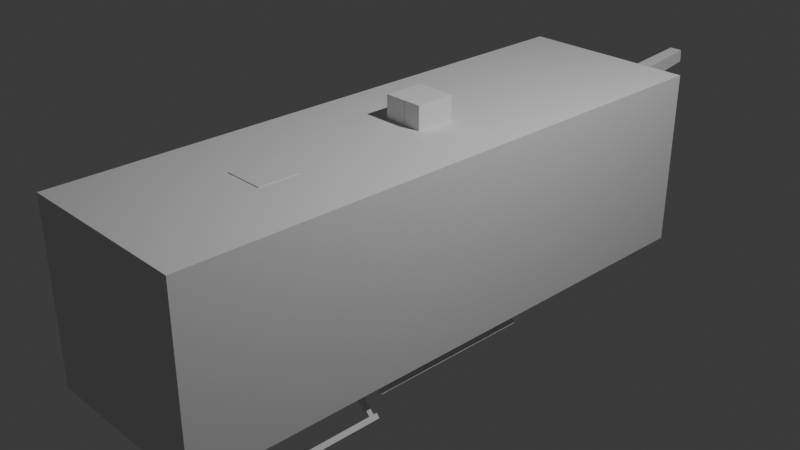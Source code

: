 # Source: helicopter_placeholder1.blend  (saved by Blender 4.0.36; exported with 4.5.12 LTS)
import bpy
from mathutils import Matrix  # noqa: F401  (used for matrix-valued properties, if any)

bpy.ops.wm.read_factory_settings(use_empty=True)
scene = bpy.context.scene
scene.name = 'Scene'

# ---- collections
col_collection = bpy.data.collections.new('Collection'); scene.collection.children.link(col_collection)
col_heli1 = bpy.data.collections.new('heli1'); col_collection.children.link(col_heli1)

# ---- world
world_world = bpy.data.worlds.new('World'); scene.world = world_world
world_world.use_nodes = True; world_world.node_tree.nodes.clear()
_N = world_world.node_tree.nodes; _L = world_world.node_tree.links
n0 = _N.new('ShaderNodeOutputWorld'); n0.name = 'World Output'; n0.location = (300, 300)
n1 = _N.new('ShaderNodeBackground'); n1.name = 'Background'; n1.location = (10, 300)
n1.inputs[0].default_value = (0.05088, 0.05088, 0.05088, 1.0)
_L.new(n1.outputs[0], n0.inputs[0])
n0.is_active_output = True
world_world.color = (0.05088, 0.05088, 0.05088)
world_world.use_sun_shadow = False
world_world.sun_shadow_jitter_overblur = 0.0

# ---- cameras
cam_camera = bpy.data.cameras.new('Camera')
cam_camera.clip_end = 100.0
cam_camera.ortho_scale = 7.314

# ---- lights
light_light = bpy.data.lights.new('Light', 'POINT')
light_light.transmission_factor = 0.0
light_light.use_soft_falloff = False
light_light.energy = 1000.0
light_light.shadow_soft_size = 0.1
light_light.shadow_maximum_resolution = 0.006
light_light.use_absolute_resolution = True

# ---- meshes
me_cube_001 = bpy.data.meshes.new('Cube.001')
me_cube_001.from_pydata([(-1.0, -3.289, -1.0), (-1.0, -3.289, 1.0), (-1.0, 3.289, -1.0), (-1.0, 3.289, 1.0), (1.0, -3.289, -1.0), (1.0, -3.289, 1.0), (1.0, 3.289, -1.0), (1.0, 3.289, 1.0)], [], [(0, 1, 3, 2), (2, 3, 7, 6), (6, 7, 5, 4), (4, 5, 1, 0), (2, 6, 4, 0), (7, 3, 1, 5)])
_uv = me_cube_001.uv_layers.new(name='UVMap')
_uv.uv.foreach_set('vector', [0.375, 0.0, 0.625, 0.0, 0.625, 0.25, 0.375, 0.25, 0.375, 0.25, 0.625, 0.25, 0.625, 0.5, 0.375, 0.5, 0.375, 0.5, 0.625, 0.5, 0.625, 0.75, 0.375, 0.75, 0.375, 0.75, 0.625, 0.75, 0.625, 1.0, 0.375, 1.0, 0.125, 0.5, 0.375, 0.5, 0.375, 0.75, 0.125, 0.75, 0.625, 0.5, 0.875, 0.5, 0.875, 0.75, 0.625, 0.75])
me_cube_001.update()
me_cylinder_001 = bpy.data.meshes.new('Cylinder.001')
me_cylinder_001.from_pydata([(-25.73, -14.45, -10.81), (-25.73, 11.91, -10.81), (19.63, -14.45, -10.81), (19.63, 11.91, -10.81), (-25.73, -14.45, 10.81), (-25.73, 11.91, 10.81), (19.63, -14.45, 10.81), (19.63, 11.91, 10.81), (14.12, 1.525, -3.111), (13.55, 7.72, -3.111), (91.72, 11.92, -1.404), (91.47, 14.72, -1.404), (14.12, 1.525, 3.111), (13.55, 7.72, 3.111), (91.72, 11.92, 1.404), (91.47, 14.72, 1.404), (0.9713, 8.282, -4.313), (0.9713, 24.37, -4.313), (9.597, 8.282, -4.313), (9.597, 24.37, -4.313), (0.9713, 8.282, 4.313), (0.9713, 24.37, 4.313), (9.597, 8.282, 4.313), (9.597, 24.37, 4.313)], [], [(0, 1, 3, 2), (2, 3, 7, 6), (6, 7, 5, 4), (4, 5, 1, 0), (2, 6, 4, 0), (7, 3, 1, 5), (8, 9, 11, 10), (10, 11, 15, 14), (14, 15, 13, 12), (12, 13, 9, 8), (10, 14, 12, 8), (15, 11, 9, 13), (16, 17, 19, 18), (18, 19, 23, 22), (22, 23, 21, 20), (20, 21, 17, 16), (18, 22, 20, 16), (23, 19, 17, 21)])
_uv = me_cylinder_001.uv_layers.new(name='UVMap')
_uv.uv.foreach_set('vector', [0.375, 0.0, 0.625, 0.0, 0.625, 0.25, 0.375, 0.25, 0.375, 0.25, 0.625, 0.25, 0.625, 0.5, 0.375, 0.5, 0.375, 0.5, 0.625, 0.5, 0.625, 0.75, 0.375, 0.75, 0.375, 0.75, 0.625, 0.75, 0.625, 1.0, 0.375, 1.0, 0.125, 0.5, 0.375, 0.5, 0.375, 0.75, 0.125, 0.75, 0.625, 0.5, 0.875, 0.5, 0.875, 0.75, 0.625, 0.75, 0.375, 0.0, 0.625, 0.0, 0.625, 0.25, 0.375, 0.25, 0.375, 0.25, 0.625, 0.25, 0.625, 0.5, 0.375, 0.5, 0.375, 0.5, 0.625, 0.5, 0.625, 0.75, 0.375, 0.75, 0.375, 0.75, 0.625, 0.75, 0.625, 1.0, 0.375, 1.0, 0.125, 0.5, 0.375, 0.5, 0.375, 0.75, 0.125, 0.75, 0.625, 0.5, 0.875, 0.5, 0.875, 0.75, 0.625, 0.75, 0.375, 0.0, 0.625, 0.0, 0.625, 0.25, 0.375, 0.25, 0.375, 0.25, 0.625, 0.25, 0.625, 0.5, 0.375, 0.5, 0.375, 0.5, 0.625, 0.5, 0.625, 0.75, 0.375, 0.75, 0.375, 0.75, 0.625, 0.75, 0.625, 1.0, 0.375, 1.0, 0.125, 0.5, 0.375, 0.5, 0.375, 0.75, 0.125, 0.75, 0.625, 0.5, 0.875, 0.5, 0.875, 0.75, 0.625, 0.75])
me_cylinder_001.update()
me_cube_006 = bpy.data.meshes.new('Cube.006')
me_cube_006.from_pydata([(-0.5625, -1.331, -0.7473), (-0.5625, -1.331, 0.616), (-0.5625, 1.015, -0.7473), (-0.5625, 1.015, 0.616), (0.5555, -1.331, -0.7473), (0.5555, -1.331, 0.616), (0.5555, 1.015, -0.7473), (0.5555, 1.015, 0.616), (-0.1644, 0.7303, 0.07888), (-0.1644, 0.7007, 0.3993), (-0.07615, 4.744, 0.6164), (-0.07615, 4.731, 0.7611), (0.1574, 0.7303, 0.07888), (0.1574, 0.7007, 0.3993), (0.06912, 4.744, 0.6164), (0.06912, 4.731, 0.7611), (-0.2266, 0.05024, 0.4284), (-0.2266, 0.05024, 1.261), (-0.2266, 0.4964, 0.4284), (-0.2266, 0.4964, 1.261), (0.2196, 0.05024, 0.4284), (0.2196, 0.05024, 1.261), (0.2196, 0.4964, 0.4284), (0.2196, 0.4964, 1.261), (0.9125, -0.5935, -1.163), (0.4376, -0.5935, -0.6977), (0.9125, -0.5434, -1.163), (0.4376, -0.5434, -0.6977), (0.9472, -0.5935, -1.127), (0.4723, -0.5935, -0.6616), (0.9472, -0.5434, -1.127), (0.4723, -0.5434, -0.6616), (0.8717, -0.5935, -1.124), (0.8717, -0.5434, -1.124), (0.9064, -0.5434, -1.088), (0.9064, -0.5935, -1.088), (0.8717, 0.7648, -1.124), (0.9125, 0.7648, -1.163), (0.9472, 0.7648, -1.127), (0.9064, 0.7648, -1.088), (0.9064, -1.123, -1.088), (0.9472, -1.123, -1.127), (0.9125, -1.123, -1.163), (0.8717, -1.123, -1.124), (0.9064, 0.6736, -1.088), (0.8717, 0.6736, -1.124), (0.9125, 0.6736, -1.163), (0.9472, 0.6736, -1.127), (0.9064, 0.7254, -1.088), (0.9472, 0.7254, -1.127), (0.8717, 0.7254, -1.124), (0.9125, 0.7254, -1.163), (0.4409, 0.7254, -0.7008), (0.4409, 0.6736, -0.7008), (0.4756, 0.6736, -0.6648), (0.4756, 0.7254, -0.6648), (-0.9195, -0.5935, -1.163), (-0.4446, -0.5935, -0.6977), (-0.9195, -0.5434, -1.163), (-0.4446, -0.5434, -0.6977), (-0.9542, -0.5935, -1.127), (-0.4793, -0.5935, -0.6616), (-0.9542, -0.5434, -1.127), (-0.4793, -0.5434, -0.6616), (-0.8787, -0.5935, -1.124), (-0.8787, -0.5434, -1.124), (-0.9134, -0.5434, -1.088), (-0.9134, -0.5935, -1.088), (-0.8787, 0.7648, -1.124), (-0.9195, 0.7648, -1.163), (-0.9542, 0.7648, -1.127), (-0.9134, 0.7648, -1.088), (-0.9134, -1.123, -1.088), (-0.9542, -1.123, -1.127), (-0.9195, -1.123, -1.163), (-0.8787, -1.123, -1.124), (-0.9134, 0.6736, -1.088), (-0.8787, 0.6736, -1.124), (-0.9195, 0.6736, -1.163), (-0.9542, 0.6736, -1.127), (-0.9134, 0.7254, -1.088), (-0.9542, 0.7254, -1.127), (-0.8787, 0.7254, -1.124), (-0.9195, 0.7254, -1.163), (-0.4479, 0.7254, -0.7008), (-0.4479, 0.6736, -0.7008), (-0.4826, 0.6736, -0.6648), (-0.4826, 0.7254, -0.6648)], [], [(0, 1, 3, 2), (2, 3, 7, 6), (6, 7, 5, 4), (4, 5, 1, 0), (2, 6, 4, 0), (7, 3, 1, 5), (8, 9, 11, 10), (10, 11, 15, 14), (14, 15, 13, 12), (12, 13, 9, 8), (10, 14, 12, 8), (15, 11, 9, 13), (16, 17, 19, 18), (18, 19, 23, 22), (22, 23, 21, 20), (20, 21, 17, 16), (18, 22, 20, 16), (23, 19, 17, 21), (32, 25, 27, 33), (33, 27, 31, 34), (34, 31, 29, 35), (35, 29, 25, 32), (26, 30, 28, 24), (31, 27, 25, 29), (28, 35, 40, 41), (30, 34, 35, 28), (50, 48, 39, 36), (24, 32, 33, 26), (37, 36, 39, 38), (51, 50, 36, 37), (48, 49, 38, 39), (49, 51, 37, 38), (41, 40, 43, 42), (35, 32, 43, 40), (32, 24, 42, 43), (24, 28, 41, 42), (30, 26, 46, 47), (34, 30, 47, 44), (26, 33, 45, 46), (33, 34, 44, 45), (47, 46, 51, 49), (44, 47, 49, 48), (46, 45, 50, 51), (44, 48, 55, 54), (53, 54, 55, 52), (48, 50, 52, 55), (45, 44, 54, 53), (50, 45, 53, 52), (64, 57, 59, 65), (65, 59, 63, 66), (66, 63, 61, 67), (67, 61, 57, 64), (58, 62, 60, 56), (63, 59, 57, 61), (60, 67, 72, 73), (62, 66, 67, 60), (82, 80, 71, 68), (56, 64, 65, 58), (69, 68, 71, 70), (83, 82, 68, 69), (80, 81, 70, 71), (81, 83, 69, 70), (73, 72, 75, 74), (67, 64, 75, 72), (64, 56, 74, 75), (56, 60, 73, 74), (62, 58, 78, 79), (66, 62, 79, 76), (58, 65, 77, 78), (65, 66, 76, 77), (79, 78, 83, 81), (76, 79, 81, 80), (78, 77, 82, 83), (76, 80, 87, 86), (85, 86, 87, 84), (80, 82, 84, 87), (77, 76, 86, 85), (82, 77, 85, 84)])
_uv = me_cube_006.uv_layers.new(name='UVMap')
_uv.uv.foreach_set('vector', [0.375, 0.0, 0.625, 0.0, 0.625, 0.25, 0.375, 0.25, 0.375, 0.25, 0.625, 0.25, 0.625, 0.5, 0.375, 0.5, 0.375, 0.5, 0.625, 0.5, 0.625, 0.75, 0.375, 0.75, 0.375, 0.75, 0.625, 0.75, 0.625, 1.0, 0.375, 1.0, 0.125, 0.5, 0.375, 0.5, 0.375, 0.75, 0.125, 0.75, 0.625, 0.5, 0.875, 0.5, 0.875, 0.75, 0.625, 0.75, 0.375, 0.0, 0.625, 0.0, 0.625, 0.25, 0.375, 0.25, 0.375, 0.25, 0.625, 0.25, 0.625, 0.5, 0.375, 0.5, 0.375, 0.5, 0.625, 0.5, 0.625, 0.75, 0.375, 0.75, 0.375, 0.75, 0.625, 0.75, 0.625, 1.0, 0.375, 1.0, 0.125, 0.5, 0.375, 0.5, 0.375, 0.75, 0.125, 0.75, 0.625, 0.5, 0.875, 0.5, 0.875, 0.75, 0.625, 0.75, 0.375, 0.0, 0.625, 0.0, 0.625, 0.25, 0.375, 0.25, 0.375, 0.25, 0.625, 0.25, 0.625, 0.5, 0.375, 0.5, 0.375, 0.5, 0.625, 0.5, 0.625, 0.75, 0.375, 0.75, 0.375, 0.75, 0.625, 0.75, 0.625, 1.0, 0.375, 1.0, 0.125, 0.5, 0.375, 0.5, 0.375, 0.75, 0.125, 0.75, 0.625, 0.5, 0.875, 0.5, 0.875, 0.75, 0.625, 0.75, 0.4032, 0.0, 0.625, 0.0, 0.625, 0.25, 0.4032, 0.25, 0.4032, 0.25, 0.625, 0.25, 0.625, 0.5, 0.4032, 0.5, 0.4032, 0.5, 0.625, 0.5, 0.625, 0.75, 0.4032, 0.75, 0.4032, 0.75, 0.625, 0.75, 0.625, 1.0, 0.4032, 1.0, 0.125, 0.5, 0.375, 0.5, 0.375, 0.75, 0.125, 0.75, 0.625, 0.5, 0.875, 0.5, 0.875, 0.75, 0.625, 0.75, 0.375, 0.75, 0.4032, 0.75, 0.4032, 0.75, 0.375, 0.75, 0.375, 0.5, 0.4032, 0.5, 0.4032, 0.75, 0.375, 0.75, 0.4032, 0.25, 0.4032, 0.5, 0.4032, 0.5, 0.4032, 0.25, 0.375, 0.0, 0.4032, 0.0, 0.4032, 0.25, 0.375, 0.25, 0.375, 0.25, 0.4032, 0.25, 0.4032, 0.5, 0.375, 0.5, 0.375, 0.25, 0.4032, 0.25, 0.4032, 0.25, 0.375, 0.25, 0.4032, 0.5, 0.375, 0.5, 0.375, 0.5, 0.4032, 0.5, 0.375, 0.5, 0.125, 0.5, 0.125, 0.5, 0.375, 0.5, 0.375, 0.75, 0.4032, 0.75, 0.4032, 1.0, 0.375, 1.0, 0.4032, 0.75, 0.4032, 1.0, 0.4032, 1.0, 0.4032, 0.75, 0.4032, 0.0, 0.375, 0.0, 0.375, 0.0, 0.4032, 0.0, 0.125, 0.75, 0.375, 0.75, 0.375, 0.75, 0.125, 0.75, 0.375, 0.5, 0.125, 0.5, 0.125, 0.5, 0.375, 0.5, 0.4032, 0.5, 0.375, 0.5, 0.375, 0.5, 0.4032, 0.5, 0.375, 0.25, 0.4032, 0.25, 0.4032, 0.25, 0.375, 0.25, 0.4032, 0.25, 0.4032, 0.5, 0.4032, 0.5, 0.4032, 0.25, 0.375, 0.5, 0.125, 0.5, 0.125, 0.5, 0.375, 0.5, 0.4032, 0.5, 0.375, 0.5, 0.375, 0.5, 0.4032, 0.5, 0.375, 0.25, 0.4032, 0.25, 0.4032, 0.25, 0.375, 0.25, 0.4032, 0.5, 0.4032, 0.5, 0.4032, 0.5, 0.4032, 0.5, 0.4032, 0.25, 0.4032, 0.5, 0.4032, 0.5, 0.4032, 0.25, 0.4032, 0.5, 0.4032, 0.25, 0.4032, 0.25, 0.4032, 0.5, 0.4032, 0.25, 0.4032, 0.5, 0.4032, 0.5, 0.4032, 0.25, 0.4032, 0.25, 0.4032, 0.25, 0.4032, 0.25, 0.4032, 0.25, 0.4032, 0.0, 0.625, 0.0, 0.625, 0.25, 0.4032, 0.25, 0.4032, 0.25, 0.625, 0.25, 0.625, 0.5, 0.4032, 0.5, 0.4032, 0.5, 0.625, 0.5, 0.625, 0.75, 0.4032, 0.75, 0.4032, 0.75, 0.625, 0.75, 0.625, 1.0, 0.4032, 1.0, 0.125, 0.5, 0.375, 0.5, 0.375, 0.75, 0.125, 0.75, 0.625, 0.5, 0.875, 0.5, 0.875, 0.75, 0.625, 0.75, 0.375, 0.75, 0.4032, 0.75, 0.4032, 0.75, 0.375, 0.75, 0.375, 0.5, 0.4032, 0.5, 0.4032, 0.75, 0.375, 0.75, 0.4032, 0.25, 0.4032, 0.5, 0.4032, 0.5, 0.4032, 0.25, 0.375, 0.0, 0.4032, 0.0, 0.4032, 0.25, 0.375, 0.25, 0.375, 0.25, 0.4032, 0.25, 0.4032, 0.5, 0.375, 0.5, 0.375, 0.25, 0.4032, 0.25, 0.4032, 0.25, 0.375, 0.25, 0.4032, 0.5, 0.375, 0.5, 0.375, 0.5, 0.4032, 0.5, 0.375, 0.5, 0.125, 0.5, 0.125, 0.5, 0.375, 0.5, 0.375, 0.75, 0.4032, 0.75, 0.4032, 1.0, 0.375, 1.0, 0.4032, 0.75, 0.4032, 1.0, 0.4032, 1.0, 0.4032, 0.75, 0.4032, 0.0, 0.375, 0.0, 0.375, 0.0, 0.4032, 0.0, 0.125, 0.75, 0.375, 0.75, 0.375, 0.75, 0.125, 0.75, 0.375, 0.5, 0.125, 0.5, 0.125, 0.5, 0.375, 0.5, 0.4032, 0.5, 0.375, 0.5, 0.375, 0.5, 0.4032, 0.5, 0.375, 0.25, 0.4032, 0.25, 0.4032, 0.25, 0.375, 0.25, 0.4032, 0.25, 0.4032, 0.5, 0.4032, 0.5, 0.4032, 0.25, 0.375, 0.5, 0.125, 0.5, 0.125, 0.5, 0.375, 0.5, 0.4032, 0.5, 0.375, 0.5, 0.375, 0.5, 0.4032, 0.5, 0.375, 0.25, 0.4032, 0.25, 0.4032, 0.25, 0.375, 0.25, 0.4032, 0.5, 0.4032, 0.5, 0.4032, 0.5, 0.4032, 0.5, 0.4032, 0.25, 0.4032, 0.5, 0.4032, 0.5, 0.4032, 0.25, 0.4032, 0.5, 0.4032, 0.25, 0.4032, 0.25, 0.4032, 0.5, 0.4032, 0.25, 0.4032, 0.5, 0.4032, 0.5, 0.4032, 0.25, 0.4032, 0.25, 0.4032, 0.25, 0.4032, 0.25, 0.4032, 0.25])
me_cube_006.update()
me_cube_002 = bpy.data.meshes.new('Cube.002')
me_cube_002.from_pydata([(-0.559, -1.173, -0.6816), (-0.559, -1.173, 0.6816), (-0.559, 1.173, -0.6816), (-0.559, 1.173, 0.6816), (0.559, -1.173, -0.6816), (0.559, -1.173, 0.6816), (0.559, 1.173, -0.6816), (0.559, 1.173, 0.6816)], [], [(0, 1, 3, 2), (2, 3, 7, 6), (6, 7, 5, 4), (4, 5, 1, 0), (2, 6, 4, 0), (7, 3, 1, 5)])
_uv = me_cube_002.uv_layers.new(name='UVMap')
_uv.uv.foreach_set('vector', [0.375, 0.0, 0.625, 0.0, 0.625, 0.25, 0.375, 0.25, 0.375, 0.25, 0.625, 0.25, 0.625, 0.5, 0.375, 0.5, 0.375, 0.5, 0.625, 0.5, 0.625, 0.75, 0.375, 0.75, 0.375, 0.75, 0.625, 0.75, 0.625, 1.0, 0.375, 1.0, 0.125, 0.5, 0.375, 0.5, 0.375, 0.75, 0.125, 0.75, 0.625, 0.5, 0.875, 0.5, 0.875, 0.75, 0.625, 0.75])
me_cube_002.update()
me_cube_003 = bpy.data.meshes.new('Cube.003')
me_cube_003.from_pydata([(-0.1609, -1.537, -0.1903), (-0.1609, -1.537, 0.1314), (-0.07263, 2.51, -0.02454), (-0.07263, 2.51, 0.1207), (0.1609, -1.537, -0.1903), (0.1609, -1.537, 0.1314), (0.07263, 2.51, -0.02454), (0.07263, 2.51, 0.1207)], [], [(0, 1, 3, 2), (2, 3, 7, 6), (6, 7, 5, 4), (4, 5, 1, 0), (2, 6, 4, 0), (7, 3, 1, 5)])
_uv = me_cube_003.uv_layers.new(name='UVMap')
_uv.uv.foreach_set('vector', [0.375, 0.0, 0.625, 0.0, 0.625, 0.25, 0.375, 0.25, 0.375, 0.25, 0.625, 0.25, 0.625, 0.5, 0.375, 0.5, 0.375, 0.5, 0.625, 0.5, 0.625, 0.75, 0.375, 0.75, 0.375, 0.75, 0.625, 0.75, 0.625, 1.0, 0.375, 1.0, 0.125, 0.5, 0.375, 0.5, 0.375, 0.75, 0.125, 0.75, 0.625, 0.5, 0.875, 0.5, 0.875, 0.75, 0.625, 0.75])
me_cube_003.update()
me_cylinder = bpy.data.meshes.new('Cylinder')
me_cylinder.from_pydata([(0.0, 1.0, -1.0), (0.0, 1.0, 1.0), (0.1951, 0.9808, -1.0), (0.1951, 0.9808, 1.0), (0.3827, 0.9239, -1.0), (0.3827, 0.9239, 1.0), (0.5556, 0.8315, -1.0), (0.5556, 0.8315, 1.0), (0.7071, 0.7071, -1.0), (0.7071, 0.7071, 1.0), (0.8315, 0.5556, -1.0), (0.8315, 0.5556, 1.0), (0.9239, 0.3827, -1.0), (0.9239, 0.3827, 1.0), (0.9808, 0.1951, -1.0), (0.9808, 0.1951, 1.0), (1.0, 0.0, -1.0), (1.0, 0.0, 1.0), (0.9808, -0.1951, -1.0), (0.9808, -0.1951, 1.0), (0.9239, -0.3827, -1.0), (0.9239, -0.3827, 1.0), (0.8315, -0.5556, -1.0), (0.8315, -0.5556, 1.0), (0.7071, -0.7071, -1.0), (0.7071, -0.7071, 1.0), (0.5556, -0.8315, -1.0), (0.5556, -0.8315, 1.0), (0.3827, -0.9239, -1.0), (0.3827, -0.9239, 1.0), (0.1951, -0.9808, -1.0), (0.1951, -0.9808, 1.0), (0.0, -1.0, -1.0), (0.0, -1.0, 1.0), (-0.1951, -0.9808, -1.0), (-0.1951, -0.9808, 1.0), (-0.3827, -0.9239, -1.0), (-0.3827, -0.9239, 1.0), (-0.5556, -0.8315, -1.0), (-0.5556, -0.8315, 1.0), (-0.7071, -0.7071, -1.0), (-0.7071, -0.7071, 1.0), (-0.8315, -0.5556, -1.0), (-0.8315, -0.5556, 1.0), (-0.9239, -0.3827, -1.0), (-0.9239, -0.3827, 1.0), (-0.9808, -0.1951, -1.0), (-0.9808, -0.1951, 1.0), (-1.0, 0.0, -1.0), (-1.0, 0.0, 1.0), (-0.9808, 0.1951, -1.0), (-0.9808, 0.1951, 1.0), (-0.9239, 0.3827, -1.0), (-0.9239, 0.3827, 1.0), (-0.8315, 0.5556, -1.0), (-0.8315, 0.5556, 1.0), (-0.7071, 0.7071, -1.0), (-0.7071, 0.7071, 1.0), (-0.5556, 0.8315, -1.0), (-0.5556, 0.8315, 1.0), (-0.3827, 0.9239, -1.0), (-0.3827, 0.9239, 1.0), (-0.1951, 0.9808, -1.0), (-0.1951, 0.9808, 1.0)], [], [(0, 1, 3, 2), (2, 3, 5, 4), (4, 5, 7, 6), (6, 7, 9, 8), (8, 9, 11, 10), (10, 11, 13, 12), (12, 13, 15, 14), (14, 15, 17, 16), (16, 17, 19, 18), (18, 19, 21, 20), (20, 21, 23, 22), (22, 23, 25, 24), (24, 25, 27, 26), (26, 27, 29, 28), (28, 29, 31, 30), (30, 31, 33, 32), (32, 33, 35, 34), (34, 35, 37, 36), (36, 37, 39, 38), (38, 39, 41, 40), (40, 41, 43, 42), (42, 43, 45, 44), (44, 45, 47, 46), (46, 47, 49, 48), (48, 49, 51, 50), (50, 51, 53, 52), (52, 53, 55, 54), (54, 55, 57, 56), (56, 57, 59, 58), (58, 59, 61, 60), (3, 1, 63, 61, 59, 57, 55, 53, 51, 49, 47, 45, 43, 41, 39, 37, 35, 33, 31, 29, 27, 25, 23, 21, 19, 17, 15, 13, 11, 9, 7, 5), (60, 61, 63, 62), (62, 63, 1, 0), (0, 2, 4, 6, 8, 10, 12, 14, 16, 18, 20, 22, 24, 26, 28, 30, 32, 34, 36, 38, 40, 42, 44, 46, 48, 50, 52, 54, 56, 58, 60, 62)])
_uv = me_cylinder.uv_layers.new(name='UVMap')
_uv.uv.foreach_set('vector', [1.0, 0.5, 1.0, 1.0, 0.9688, 1.0, 0.9688, 0.5, 0.9688, 0.5, 0.9688, 1.0, 0.9375, 1.0, 0.9375, 0.5, 0.9375, 0.5, 0.9375, 1.0, 0.9062, 1.0, 0.9062, 0.5, 0.9062, 0.5, 0.9062, 1.0, 0.875, 1.0, 0.875, 0.5, 0.875, 0.5, 0.875, 1.0, 0.8438, 1.0, 0.8438, 0.5, 0.8438, 0.5, 0.8438, 1.0, 0.8125, 1.0, 0.8125, 0.5, 0.8125, 0.5, 0.8125, 1.0, 0.7812, 1.0, 0.7812, 0.5, 0.7812, 0.5, 0.7812, 1.0, 0.75, 1.0, 0.75, 0.5, 0.75, 0.5, 0.75, 1.0, 0.7188, 1.0, 0.7188, 0.5, 0.7188, 0.5, 0.7188, 1.0, 0.6875, 1.0, 0.6875, 0.5, 0.6875, 0.5, 0.6875, 1.0, 0.6562, 1.0, 0.6562, 0.5, 0.6562, 0.5, 0.6562, 1.0, 0.625, 1.0, 0.625, 0.5, 0.625, 0.5, 0.625, 1.0, 0.5938, 1.0, 0.5938, 0.5, 0.5938, 0.5, 0.5938, 1.0, 0.5625, 1.0, 0.5625, 0.5, 0.5625, 0.5, 0.5625, 1.0, 0.5312, 1.0, 0.5312, 0.5, 0.5312, 0.5, 0.5312, 1.0, 0.5, 1.0, 0.5, 0.5, 0.5, 0.5, 0.5, 1.0, 0.4688, 1.0, 0.4688, 0.5, 0.4688, 0.5, 0.4688, 1.0, 0.4375, 1.0, 0.4375, 0.5, 0.4375, 0.5, 0.4375, 1.0, 0.4062, 1.0, 0.4062, 0.5, 0.4062, 0.5, 0.4062, 1.0, 0.375, 1.0, 0.375, 0.5, 0.375, 0.5, 0.375, 1.0, 0.3438, 1.0, 0.3438, 0.5, 0.3438, 0.5, 0.3438, 1.0, 0.3125, 1.0, 0.3125, 0.5, 0.3125, 0.5, 0.3125, 1.0, 0.2812, 1.0, 0.2812, 0.5, 0.2812, 0.5, 0.2812, 1.0, 0.25, 1.0, 0.25, 0.5, 0.25, 0.5, 0.25, 1.0, 0.2188, 1.0, 0.2188, 0.5, 0.2188, 0.5, 0.2188, 1.0, 0.1875, 1.0, 0.1875, 0.5, 0.1875, 0.5, 0.1875, 1.0, 0.1562, 1.0, 0.1562, 0.5, 0.1562, 0.5, 0.1562, 1.0, 0.125, 1.0, 0.125, 0.5, 0.125, 0.5, 0.125, 1.0, 0.09375, 1.0, 0.09375, 0.5, 0.09375, 0.5, 0.09375, 1.0, 0.0625, 1.0, 0.0625, 0.5, 0.2968, 0.4854, 0.25, 0.49, 0.2032, 0.4854, 0.1582, 0.4717, 0.1167, 0.4496, 0.08029, 0.4197, 0.05045, 0.3833, 0.02827, 0.3418, 0.01461, 0.2968, 0.01, 0.25, 0.01461, 0.2032, 0.02827, 0.1582, 0.05045, 0.1167, 0.08029, 0.08029, 0.1167, 0.05045, 0.1582, 0.02827, 0.2032, 0.01461, 0.25, 0.01, 0.2968, 0.01461, 0.3418, 0.02827, 0.3833, 0.05045, 0.4197, 0.08029, 0.4496, 0.1167, 0.4717, 0.1582, 0.4854, 0.2032, 0.49, 0.25, 0.4854, 0.2968, 0.4717, 0.3418, 0.4496, 0.3833, 0.4197, 0.4197, 0.3833, 0.4496, 0.3418, 0.4717, 0.0625, 0.5, 0.0625, 1.0, 0.03125, 1.0, 0.03125, 0.5, 0.03125, 0.5, 0.03125, 1.0, 0.0, 1.0, 0.0, 0.5, 0.75, 0.49, 0.7968, 0.4854, 0.8418, 0.4717, 0.8833, 0.4496, 0.9197, 0.4197, 0.9496, 0.3833, 0.9717, 0.3418, 0.9854, 0.2968, 0.99, 0.25, 0.9854, 0.2032, 0.9717, 0.1582, 0.9496, 0.1167, 0.9197, 0.08029, 0.8833, 0.05045, 0.8418, 0.02827, 0.7968, 0.01461, 0.75, 0.01, 0.7032, 0.01461, 0.6582, 0.02827, 0.6167, 0.05045, 0.5803, 0.08029, 0.5504, 0.1167, 0.5283, 0.1582, 0.5146, 0.2032, 0.51, 0.25, 0.5146, 0.2968, 0.5283, 0.3418, 0.5504, 0.3833, 0.5803, 0.4197, 0.6167, 0.4496, 0.6582, 0.4717, 0.7032, 0.4854])
me_cylinder.update()
me_cube_004 = bpy.data.meshes.new('Cube.004')
me_cube_004.from_pydata([(-0.2231, -0.2231, -0.4161), (-0.2231, -0.2231, 0.4161), (-0.2231, 0.2231, -0.4161), (-0.2231, 0.2231, 0.4161), (0.2231, -0.2231, -0.4161), (0.2231, -0.2231, 0.4161), (0.2231, 0.2231, -0.4161), (0.2231, 0.2231, 0.4161)], [], [(0, 1, 3, 2), (2, 3, 7, 6), (6, 7, 5, 4), (4, 5, 1, 0), (2, 6, 4, 0), (7, 3, 1, 5)])
_uv = me_cube_004.uv_layers.new(name='UVMap')
_uv.uv.foreach_set('vector', [0.375, 0.0, 0.625, 0.0, 0.625, 0.25, 0.375, 0.25, 0.375, 0.25, 0.625, 0.25, 0.625, 0.5, 0.375, 0.5, 0.375, 0.5, 0.625, 0.5, 0.625, 0.75, 0.375, 0.75, 0.375, 0.75, 0.625, 0.75, 0.625, 1.0, 0.375, 1.0, 0.125, 0.5, 0.375, 0.5, 0.375, 0.75, 0.125, 0.75, 0.625, 0.5, 0.875, 0.5, 0.875, 0.75, 0.625, 0.75])
me_cube_004.update()
me_cube = bpy.data.meshes.new('Cube')
me_cube.from_pydata([(0.916, -2.51, -1.416), (0.4411, -2.51, -0.9504), (0.916, -2.46, -1.416), (0.4411, -2.46, -0.9504), (0.9507, -2.51, -1.38), (0.4758, -2.51, -0.9143), (0.9507, -2.46, -1.38), (0.4758, -2.46, -0.9143), (0.8752, -2.51, -1.377), (0.8752, -2.46, -1.377), (0.9099, -2.46, -1.341), (0.9099, -2.51, -1.341), (0.8752, -1.152, -1.377), (0.916, -1.152, -1.416), (0.9507, -1.152, -1.38), (0.9099, -1.152, -1.341), (0.9099, -3.04, -1.341), (0.9507, -3.04, -1.38), (0.916, -3.04, -1.416), (0.8752, -3.04, -1.377), (0.9099, -1.243, -1.341), (0.8752, -1.243, -1.377), (0.916, -1.243, -1.416), (0.9507, -1.243, -1.38), (0.9099, -1.191, -1.341), (0.9507, -1.191, -1.38), (0.8752, -1.191, -1.377), (0.916, -1.191, -1.416), (0.4444, -1.191, -0.9536), (0.4444, -1.243, -0.9536), (0.4791, -1.243, -0.9175), (0.4791, -1.191, -0.9175)], [], [(8, 1, 3, 9), (9, 3, 7, 10), (10, 7, 5, 11), (11, 5, 1, 8), (2, 6, 4, 0), (7, 3, 1, 5), (4, 11, 16, 17), (6, 10, 11, 4), (26, 24, 15, 12), (0, 8, 9, 2), (13, 12, 15, 14), (27, 26, 12, 13), (24, 25, 14, 15), (25, 27, 13, 14), (17, 16, 19, 18), (11, 8, 19, 16), (8, 0, 18, 19), (0, 4, 17, 18), (6, 2, 22, 23), (10, 6, 23, 20), (2, 9, 21, 22), (9, 10, 20, 21), (23, 22, 27, 25), (20, 23, 25, 24), (22, 21, 26, 27), (20, 24, 31, 30), (29, 30, 31, 28), (24, 26, 28, 31), (21, 20, 30, 29), (26, 21, 29, 28)])
_uv = me_cube.uv_layers.new(name='UVMap')
_uv.uv.foreach_set('vector', [0.4032, 0.0, 0.625, 0.0, 0.625, 0.25, 0.4032, 0.25, 0.4032, 0.25, 0.625, 0.25, 0.625, 0.5, 0.4032, 0.5, 0.4032, 0.5, 0.625, 0.5, 0.625, 0.75, 0.4032, 0.75, 0.4032, 0.75, 0.625, 0.75, 0.625, 1.0, 0.4032, 1.0, 0.125, 0.5, 0.375, 0.5, 0.375, 0.75, 0.125, 0.75, 0.625, 0.5, 0.875, 0.5, 0.875, 0.75, 0.625, 0.75, 0.375, 0.75, 0.4032, 0.75, 0.4032, 0.75, 0.375, 0.75, 0.375, 0.5, 0.4032, 0.5, 0.4032, 0.75, 0.375, 0.75, 0.4032, 0.25, 0.4032, 0.5, 0.4032, 0.5, 0.4032, 0.25, 0.375, 0.0, 0.4032, 0.0, 0.4032, 0.25, 0.375, 0.25, 0.375, 0.25, 0.4032, 0.25, 0.4032, 0.5, 0.375, 0.5, 0.375, 0.25, 0.4032, 0.25, 0.4032, 0.25, 0.375, 0.25, 0.4032, 0.5, 0.375, 0.5, 0.375, 0.5, 0.4032, 0.5, 0.375, 0.5, 0.125, 0.5, 0.125, 0.5, 0.375, 0.5, 0.375, 0.75, 0.4032, 0.75, 0.4032, 1.0, 0.375, 1.0, 0.4032, 0.75, 0.4032, 1.0, 0.4032, 1.0, 0.4032, 0.75, 0.4032, 0.0, 0.375, 0.0, 0.375, 0.0, 0.4032, 0.0, 0.125, 0.75, 0.375, 0.75, 0.375, 0.75, 0.125, 0.75, 0.375, 0.5, 0.125, 0.5, 0.125, 0.5, 0.375, 0.5, 0.4032, 0.5, 0.375, 0.5, 0.375, 0.5, 0.4032, 0.5, 0.375, 0.25, 0.4032, 0.25, 0.4032, 0.25, 0.375, 0.25, 0.4032, 0.25, 0.4032, 0.5, 0.4032, 0.5, 0.4032, 0.25, 0.375, 0.5, 0.125, 0.5, 0.125, 0.5, 0.375, 0.5, 0.4032, 0.5, 0.375, 0.5, 0.375, 0.5, 0.4032, 0.5, 0.375, 0.25, 0.4032, 0.25, 0.4032, 0.25, 0.375, 0.25, 0.4032, 0.5, 0.4032, 0.5, 0.4032, 0.5, 0.4032, 0.5, 0.4032, 0.25, 0.4032, 0.5, 0.4032, 0.5, 0.4032, 0.25, 0.4032, 0.5, 0.4032, 0.25, 0.4032, 0.25, 0.4032, 0.5, 0.4032, 0.25, 0.4032, 0.5, 0.4032, 0.5, 0.4032, 0.25, 0.4032, 0.25, 0.4032, 0.25, 0.4032, 0.25, 0.4032, 0.25])
me_cube.update()
me_cube_005 = bpy.data.meshes.new('Cube.005')
me_cube_005.from_pydata([(0.916, -2.51, -1.416), (0.4411, -2.51, -0.9504), (0.916, -2.46, -1.416), (0.4411, -2.46, -0.9504), (0.9507, -2.51, -1.38), (0.4758, -2.51, -0.9143), (0.9507, -2.46, -1.38), (0.4758, -2.46, -0.9143), (0.8752, -2.51, -1.377), (0.8752, -2.46, -1.377), (0.9099, -2.46, -1.341), (0.9099, -2.51, -1.341), (0.8752, -1.152, -1.377), (0.916, -1.152, -1.416), (0.9507, -1.152, -1.38), (0.9099, -1.152, -1.341), (0.9099, -3.04, -1.341), (0.9507, -3.04, -1.38), (0.916, -3.04, -1.416), (0.8752, -3.04, -1.377), (0.9099, -1.243, -1.341), (0.8752, -1.243, -1.377), (0.916, -1.243, -1.416), (0.9507, -1.243, -1.38), (0.9099, -1.191, -1.341), (0.9507, -1.191, -1.38), (0.8752, -1.191, -1.377), (0.916, -1.191, -1.416), (0.4444, -1.191, -0.9536), (0.4444, -1.243, -0.9536), (0.4791, -1.243, -0.9175), (0.4791, -1.191, -0.9175)], [], [(8, 1, 3, 9), (9, 3, 7, 10), (10, 7, 5, 11), (11, 5, 1, 8), (2, 6, 4, 0), (7, 3, 1, 5), (4, 11, 16, 17), (6, 10, 11, 4), (26, 24, 15, 12), (0, 8, 9, 2), (13, 12, 15, 14), (27, 26, 12, 13), (24, 25, 14, 15), (25, 27, 13, 14), (17, 16, 19, 18), (11, 8, 19, 16), (8, 0, 18, 19), (0, 4, 17, 18), (6, 2, 22, 23), (10, 6, 23, 20), (2, 9, 21, 22), (9, 10, 20, 21), (23, 22, 27, 25), (20, 23, 25, 24), (22, 21, 26, 27), (20, 24, 31, 30), (29, 30, 31, 28), (24, 26, 28, 31), (21, 20, 30, 29), (26, 21, 29, 28)])
_uv = me_cube_005.uv_layers.new(name='UVMap')
_uv.uv.foreach_set('vector', [0.4032, 0.0, 0.625, 0.0, 0.625, 0.25, 0.4032, 0.25, 0.4032, 0.25, 0.625, 0.25, 0.625, 0.5, 0.4032, 0.5, 0.4032, 0.5, 0.625, 0.5, 0.625, 0.75, 0.4032, 0.75, 0.4032, 0.75, 0.625, 0.75, 0.625, 1.0, 0.4032, 1.0, 0.125, 0.5, 0.375, 0.5, 0.375, 0.75, 0.125, 0.75, 0.625, 0.5, 0.875, 0.5, 0.875, 0.75, 0.625, 0.75, 0.375, 0.75, 0.4032, 0.75, 0.4032, 0.75, 0.375, 0.75, 0.375, 0.5, 0.4032, 0.5, 0.4032, 0.75, 0.375, 0.75, 0.4032, 0.25, 0.4032, 0.5, 0.4032, 0.5, 0.4032, 0.25, 0.375, 0.0, 0.4032, 0.0, 0.4032, 0.25, 0.375, 0.25, 0.375, 0.25, 0.4032, 0.25, 0.4032, 0.5, 0.375, 0.5, 0.375, 0.25, 0.4032, 0.25, 0.4032, 0.25, 0.375, 0.25, 0.4032, 0.5, 0.375, 0.5, 0.375, 0.5, 0.4032, 0.5, 0.375, 0.5, 0.125, 0.5, 0.125, 0.5, 0.375, 0.5, 0.375, 0.75, 0.4032, 0.75, 0.4032, 1.0, 0.375, 1.0, 0.4032, 0.75, 0.4032, 1.0, 0.4032, 1.0, 0.4032, 0.75, 0.4032, 0.0, 0.375, 0.0, 0.375, 0.0, 0.4032, 0.0, 0.125, 0.75, 0.375, 0.75, 0.375, 0.75, 0.125, 0.75, 0.375, 0.5, 0.125, 0.5, 0.125, 0.5, 0.375, 0.5, 0.4032, 0.5, 0.375, 0.5, 0.375, 0.5, 0.4032, 0.5, 0.375, 0.25, 0.4032, 0.25, 0.4032, 0.25, 0.375, 0.25, 0.4032, 0.25, 0.4032, 0.5, 0.4032, 0.5, 0.4032, 0.25, 0.375, 0.5, 0.125, 0.5, 0.125, 0.5, 0.375, 0.5, 0.4032, 0.5, 0.375, 0.5, 0.375, 0.5, 0.4032, 0.5, 0.375, 0.25, 0.4032, 0.25, 0.4032, 0.25, 0.375, 0.25, 0.4032, 0.5, 0.4032, 0.5, 0.4032, 0.5, 0.4032, 0.5, 0.4032, 0.25, 0.4032, 0.5, 0.4032, 0.5, 0.4032, 0.25, 0.4032, 0.5, 0.4032, 0.25, 0.4032, 0.25, 0.4032, 0.5, 0.4032, 0.25, 0.4032, 0.5, 0.4032, 0.5, 0.4032, 0.25, 0.4032, 0.25, 0.4032, 0.25, 0.4032, 0.25, 0.4032, 0.25])
me_cube_005.update()

# ---- objects
ob_light = bpy.data.objects.new('Light', light_light)
ob_camera = bpy.data.objects.new('Camera', cam_camera)
ob_cube = bpy.data.objects.new('Cube', me_cube_001)
ob_empty = bpy.data.objects.new('Empty', None)
ob_cylinder_001__col = bpy.data.objects.new('Cylinder.001 -col', me_cylinder_001)
ob_empty_001 = bpy.data.objects.new('Empty.001', None)
ob_cube_006__col = bpy.data.objects.new('Cube.006 -col', me_cube_006)
ob_cube_001 = bpy.data.objects.new('Cube.001', me_cube_002)
ob_cube_002 = bpy.data.objects.new('Cube.002', me_cube_003)
ob_cylinder = bpy.data.objects.new('Cylinder', me_cylinder)
ob_cube_003 = bpy.data.objects.new('Cube.003', me_cube_004)
ob_cube_004 = bpy.data.objects.new('Cube.004', me_cube)
ob_cube_005 = bpy.data.objects.new('Cube.005', me_cube_005)

# ---- transforms, parenting, visibility, modifiers, constraints
ob_light.location = (4.076, 1.005, 5.904)
ob_light.rotation_euler = (0.6503, 0.05522, 1.866)
ob_light.lock_rotations_4d = False
ob_light.empty_display_type = 'ARROWS'
ob_light.color = (0.0, 0.0, 0.0, 0.0)
ob_light.lineart.crease_threshold = 0.0
ob_camera.location = (7.359, -6.926, 4.958)
ob_camera.rotation_euler = (1.109, 0.0, 0.8149)
ob_camera.lock_rotations_4d = False
ob_camera.empty_display_type = 'ARROWS'
ob_camera.color = (0.0, 0.0, 0.0, 0.0)
ob_camera.display_type = 'WIRE'
ob_camera.lineart.crease_threshold = 0.0
ob_cube.location = (0.0, 0.0, 0.0)
ob_empty.location = (-5.821, -2.195, 0.8884)
ob_empty.rotation_euler = (1.571, -0.0, 1.571)
ob_empty.scale = (2.238, 2.238, 2.238)
ob_empty.empty_display_type = 'IMAGE'
ob_empty.empty_display_size = 5.0
ob_cylinder_001__col.location = (0.0, 0.0, 0.0)
ob_cylinder_001__col.rotation_euler = (1.571, -0.0, 1.571)
ob_cylinder_001__col.scale = (0.05172, 0.05172, 0.05172)
ob_empty_001.location = (-3.378, 9.951, 0.8884)
ob_empty_001.rotation_euler = (1.571, -0.0, 3.142)
ob_empty_001.scale = (2.238, 2.238, 2.238)
ob_empty_001.empty_display_type = 'IMAGE'
ob_empty_001.empty_display_size = 5.0
ob_cube_006__col.location = (0.0, 0.0, 0.0)
ob_cube_001.location = (0.0, -2.074, -0.3184)
ob_cube_002.location = (-8.393e-10, 0.3264, 0.1571)
ob_cube_002.rotation_euler = (0.09218, -0.0, 0.0)
ob_cylinder.location = (0.09123, 2.751, 0.4447)
ob_cylinder.rotation_euler = (1.571, -0.0, 1.571)
ob_cylinder.scale = (0.05172, 0.05172, 0.05172)
ob_cube_003.location = (1.242e-09, -1.643, 0.5917)
ob_cube_004.location = (0.0, 0.0, 0.0)
ob_cube_005.location = (0.0, 0.0, 0.0)
ob_cube_005.scale = (-1.0, 1.0, 1.0)

# ---- collection membership
col_collection.objects.link(ob_light)
col_collection.objects.link(ob_camera)
col_collection.objects.link(ob_cube)
col_collection.objects.link(ob_empty)
col_collection.objects.link(ob_cylinder_001__col)
col_collection.objects.link(ob_empty_001)
col_collection.objects.link(ob_cube_006__col)
col_heli1.objects.link(ob_cube_001)
col_heli1.objects.link(ob_cube_002)
col_heli1.objects.link(ob_cylinder)
col_heli1.objects.link(ob_cube_003)
col_heli1.objects.link(ob_cube_004)
col_heli1.objects.link(ob_cube_005)

# ---- scene / render settings (as saved in the file)
scene.camera = ob_camera
scene.frame_start = 1; scene.frame_end = 250; scene.frame_set(1)
scene.render.engine = 'BLENDER_EEVEE_NEXT'
scene.cycles.sampling_pattern = 'TABULATED_SOBOL'
bpy.context.view_layer.update()
